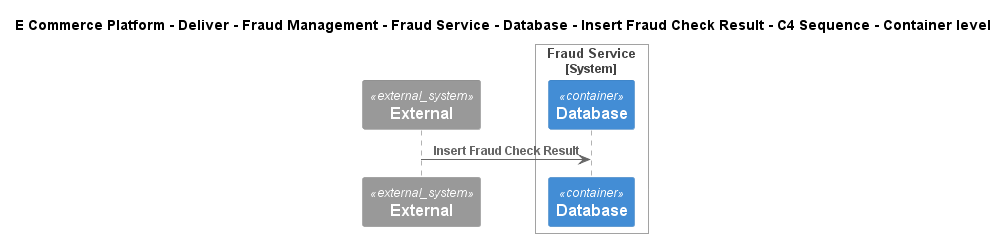

The diagram above was rendered by PlantUML. Its source (embedded in the PNG):
@startuml
!include ..\..\..\..\..\..\..\..\..\.c4s\C4_Sequence.puml
SHOW_FOOT_BOXES()

title E Commerce Platform - Deliver - Fraud Management - Fraud Service - Database - Insert Fraud Check Result - C4 Sequence - Container level

System_Ext(C4InterFlow.SoftwareSystems.ExternalSystem, "External", "")

System_Boundary(ECommercePlatform.Deliver.FraudManagement.SoftwareSystems.FraudService, "Fraud Service")
    ContainerDb(ECommercePlatform.Deliver.FraudManagement.SoftwareSystems.FraudService.Containers.Database, "Database", "", "")
Boundary_End()

Rel(C4InterFlow.SoftwareSystems.ExternalSystem, ECommercePlatform.Deliver.FraudManagement.SoftwareSystems.FraudService.Containers.Database, "Insert Fraud Check Result")


@enduml